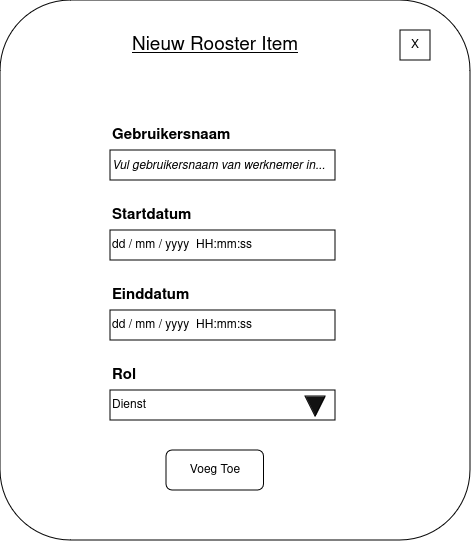

The diagram above was exported from draw.io. Its source (the exported page's mxGraphModel, read from the mxfile embedded in the PNG):
<mxGraphModel dx="704" dy="1031" grid="1" gridSize="10" guides="1" tooltips="1" connect="1" arrows="1" fold="1" page="1" pageScale="1" pageWidth="850" pageHeight="1100" math="0" shadow="0">
  <root>
    <mxCell id="0" />
    <mxCell id="1" parent="0" />
    <mxCell id="sxVCQn4mGuL7qPv6O_lx-126" value="" style="rounded=1;whiteSpace=wrap;html=1;" parent="1" vertex="1">
      <mxGeometry x="210" y="70" width="470" height="540" as="geometry" />
    </mxCell>
    <mxCell id="sxVCQn4mGuL7qPv6O_lx-127" value="&lt;u style=&quot;font-size: 19px;&quot;&gt;Nieuw Rooster Item&lt;br&gt;&lt;/u&gt;" style="text;html=1;align=center;verticalAlign=middle;whiteSpace=wrap;rounded=0;" parent="1" vertex="1">
      <mxGeometry x="335" y="100" width="180" height="30" as="geometry" />
    </mxCell>
    <mxCell id="sxVCQn4mGuL7qPv6O_lx-129" value="X" style="rounded=0;whiteSpace=wrap;html=1;" parent="1" vertex="1">
      <mxGeometry x="610" y="100" width="30" height="30" as="geometry" />
    </mxCell>
    <mxCell id="sxVCQn4mGuL7qPv6O_lx-130" value="Gebruikersnaam" style="text;html=1;align=left;verticalAlign=middle;whiteSpace=wrap;rounded=0;fontStyle=1;fontSize=15;" parent="1" vertex="1">
      <mxGeometry x="320" y="190" width="170" height="30" as="geometry" />
    </mxCell>
    <mxCell id="sxVCQn4mGuL7qPv6O_lx-131" value="&lt;i&gt;Vul gebruikersnaam van werknemer in...&lt;br&gt;&lt;/i&gt;" style="rounded=0;whiteSpace=wrap;html=1;align=left;" parent="1" vertex="1">
      <mxGeometry x="320" y="220" width="225" height="30" as="geometry" />
    </mxCell>
    <mxCell id="sxVCQn4mGuL7qPv6O_lx-132" value="Startdatum" style="text;html=1;align=left;verticalAlign=middle;whiteSpace=wrap;rounded=0;fontStyle=1;fontSize=15;" parent="1" vertex="1">
      <mxGeometry x="320" y="270" width="170" height="30" as="geometry" />
    </mxCell>
    <mxCell id="sxVCQn4mGuL7qPv6O_lx-133" value="&lt;div align=&quot;left&quot;&gt;dd / mm / yyyy&amp;nbsp; HH:mm:ss&lt;br&gt;&lt;/div&gt;" style="rounded=0;whiteSpace=wrap;html=1;align=left;" parent="1" vertex="1">
      <mxGeometry x="320" y="300" width="225" height="30" as="geometry" />
    </mxCell>
    <mxCell id="sxVCQn4mGuL7qPv6O_lx-136" value="Einddatum" style="text;html=1;align=left;verticalAlign=middle;whiteSpace=wrap;rounded=0;fontStyle=1;fontSize=15;" parent="1" vertex="1">
      <mxGeometry x="320" y="350" width="170" height="30" as="geometry" />
    </mxCell>
    <mxCell id="sxVCQn4mGuL7qPv6O_lx-137" value="&lt;div align=&quot;left&quot;&gt;dd / mm / yyyy&amp;nbsp; HH:mm:ss&lt;br&gt;&lt;/div&gt;" style="rounded=0;whiteSpace=wrap;html=1;align=left;" parent="1" vertex="1">
      <mxGeometry x="320" y="380" width="225" height="30" as="geometry" />
    </mxCell>
    <mxCell id="sxVCQn4mGuL7qPv6O_lx-138" value="Rol" style="text;html=1;align=left;verticalAlign=middle;whiteSpace=wrap;rounded=0;fontStyle=1;fontSize=15;" parent="1" vertex="1">
      <mxGeometry x="320" y="430" width="170" height="30" as="geometry" />
    </mxCell>
    <mxCell id="sxVCQn4mGuL7qPv6O_lx-139" value="Dienst" style="rounded=0;whiteSpace=wrap;html=1;align=left;" parent="1" vertex="1">
      <mxGeometry x="320" y="460" width="225" height="30" as="geometry" />
    </mxCell>
    <mxCell id="sxVCQn4mGuL7qPv6O_lx-140" value="" style="html=1;shadow=0;dashed=0;align=center;verticalAlign=middle;shape=mxgraph.arrows2.arrow;dy=0.6;dx=40;direction=south;notch=0;fillColor=#121212;" parent="1" vertex="1">
      <mxGeometry x="515" y="466" width="20" height="20" as="geometry" />
    </mxCell>
    <mxCell id="sxVCQn4mGuL7qPv6O_lx-142" value="Voeg Toe" style="rounded=1;whiteSpace=wrap;html=1;" parent="1" vertex="1">
      <mxGeometry x="376" y="520" width="97.5" height="40" as="geometry" />
    </mxCell>
  </root>
</mxGraphModel>